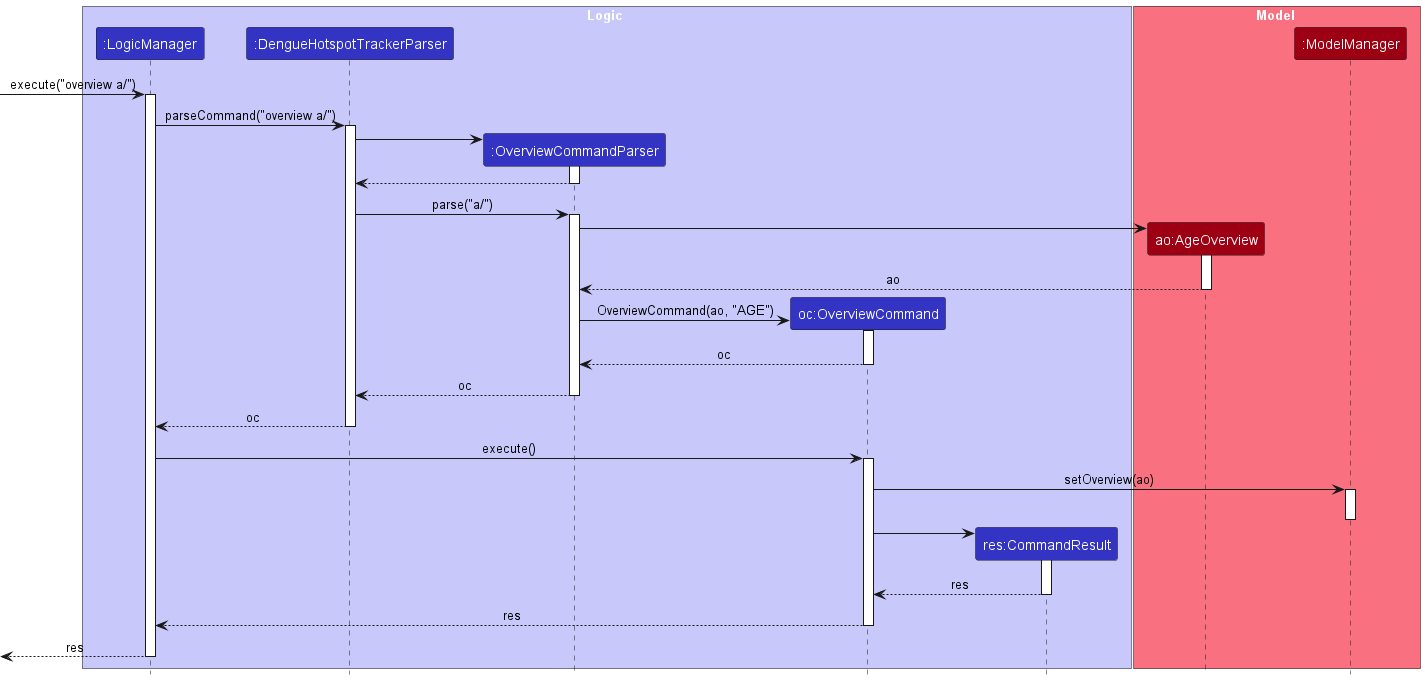

The diagram above was rendered by PlantUML. Its source (embedded in the PNG):
@startuml
!include style.puml
hide footbox

box Logic LOGIC_COLOR_T1
participant ":LogicManager" as LogicManager LOGIC_COLOR
participant ":DengueHotspotTrackerParser" as DengueHotspotTrackerParser LOGIC_COLOR
participant ":OverviewCommandParser" as OverviewCommandParser LOGIC_COLOR
participant "oc:OverviewCommand" as OverviewCommand LOGIC_COLOR
participant "res:CommandResult" as CommandResult LOGIC_COLOR
end box

box Model MODEL_COLOR_T1
participant "ao:AgeOverview" as AgeOverview MODEL_COLOR
participant ":ModelManager" as ModelManager MODEL_COLOR
end box

[-> LogicManager : execute("overview a/")
activate LogicManager

LogicManager -> DengueHotspotTrackerParser : parseCommand("overview a/")
activate DengueHotspotTrackerParser

create OverviewCommandParser
DengueHotspotTrackerParser -> OverviewCommandParser
activate OverviewCommandParser

OverviewCommandParser --> DengueHotspotTrackerParser
deactivate OverviewCommandParser

DengueHotspotTrackerParser -> OverviewCommandParser : parse("a/")
activate OverviewCommandParser

create AgeOverview
OverviewCommandParser -> AgeOverview
activate AgeOverview

AgeOverview --> OverviewCommandParser : ao
deactivate AgeOverview

create OverviewCommand
OverviewCommandParser -> OverviewCommand : OverviewCommand(ao, "AGE")
activate OverviewCommand

OverviewCommand --> OverviewCommandParser : oc
deactivate OverviewCommand

OverviewCommandParser --> DengueHotspotTrackerParser : oc
deactivate OverviewCommandParser

DengueHotspotTrackerParser --> LogicManager : oc
deactivate DengueHotspotTrackerParser

LogicManager -> OverviewCommand : execute()
activate OverviewCommand

OverviewCommand -> ModelManager : setOverview(ao)
activate ModelManager

deactivate ModelManager

create CommandResult
OverviewCommand -> CommandResult
activate CommandResult

CommandResult --> OverviewCommand : res
deactivate CommandResult

OverviewCommand --> LogicManager : res
deactivate OverviewCommand

LogicManager -->[ : res
deactivate LogicManager

@enduml